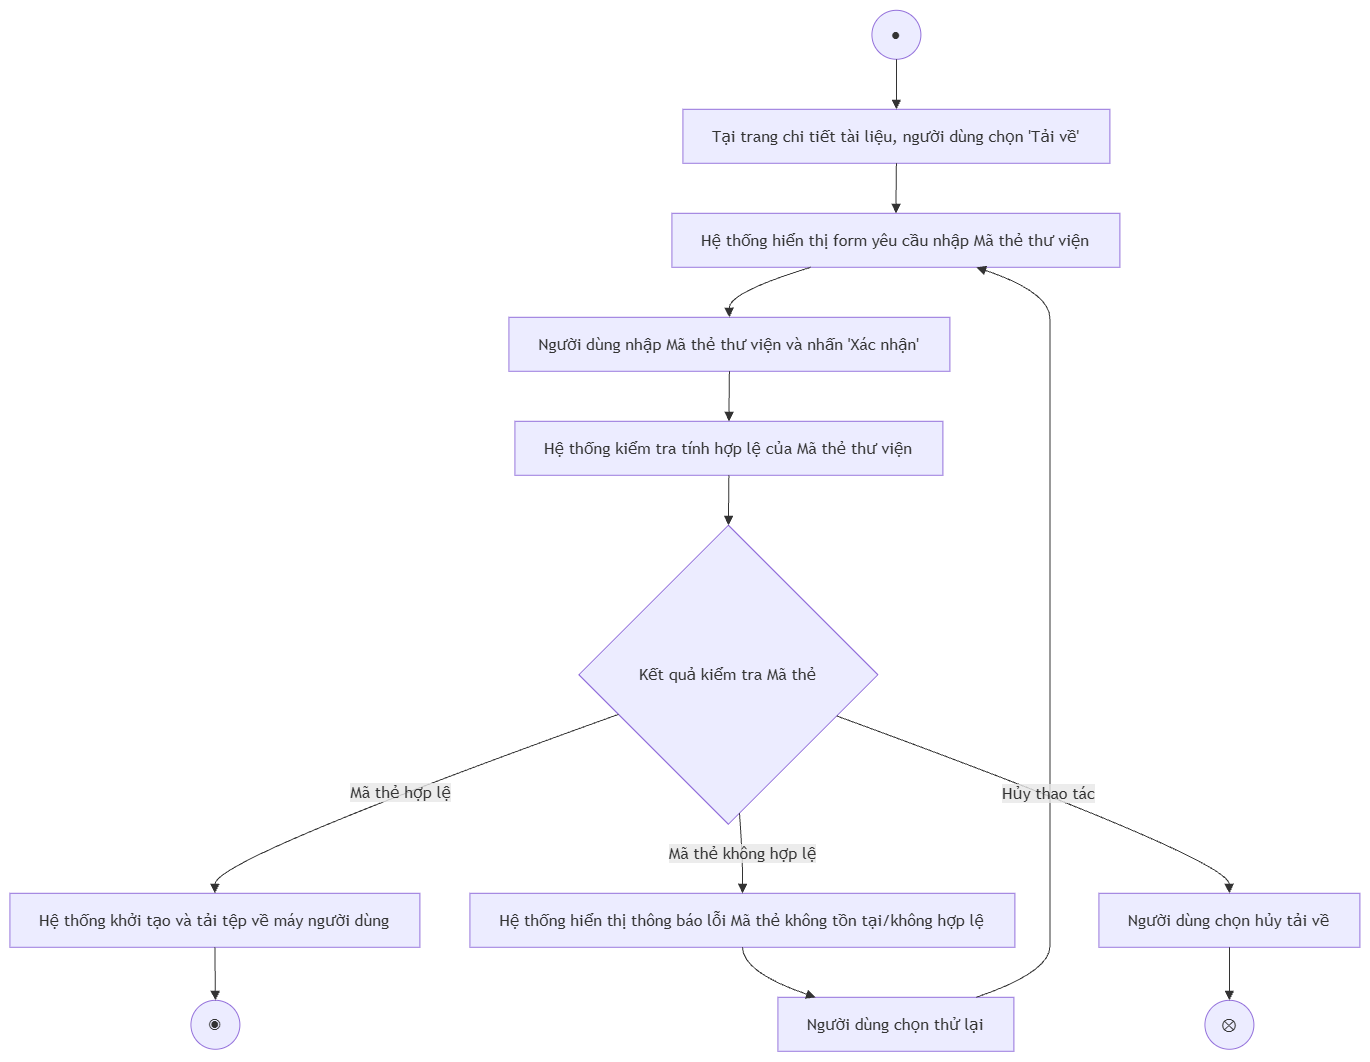

The diagram above was exported from draw.io. Its source (the exported page's mxGraphModel, read from the mxfile embedded in the PNG):
<mxGraphModel dx="1717" dy="878" grid="1" gridSize="10" guides="1" tooltips="1" connect="1" arrows="1" fold="1" page="1" pageScale="1" pageWidth="827" pageHeight="1169" math="0" shadow="0">
  <root>
    <mxCell id="0" />
    <mxCell id="1" parent="0" />
    <UserObject label="" mermaidData="{&#10;  &quot;data&quot;: &quot;flowchart TD\n    %% Nút bắt đầu\n    Start((●)) --&gt; A1\n\n    %% Luồng chính\n    A1[\&quot;Tại trang chi tiết tài liệu, người dùng chọn 'Tải về'\&quot;] --&gt; A2[\&quot;Hệ thống hiển thị form yêu cầu nhập Mã thẻ thư viện\&quot;]\n    A2 --&gt; A3[\&quot;Người dùng nhập Mã thẻ thư viện và nhấn 'Xác nhận'\&quot;]\n    A3 --&gt; A4[\&quot;Hệ thống kiểm tra tính hợp lệ của Mã thẻ thư viện\&quot;]\n    A4 --&gt; D1{\&quot;Kết quả kiểm tra Mã thẻ\&quot;}\n\n    %% Điểm rẽ nhánh\n    D1 -- \&quot;Mã thẻ hợp lệ\&quot; --&gt; B1[\&quot;Hệ thống khởi tạo và tải tệp về máy người dùng\&quot;]\n    B1 --&gt; End((◉))\n\n    D1 -- \&quot;Mã thẻ không hợp lệ\&quot; --&gt; B2[\&quot;Hệ thống hiển thị thông báo lỗi Mã thẻ không tồn tại/không hợp lệ\&quot;]\n    B2 --&gt; B3[\&quot;Người dùng chọn thử lại\&quot;]\n    B3 --&gt; A2\n\n    D1 -- \&quot;Hủy thao tác\&quot; --&gt; B4[\&quot;Người dùng chọn hủy tải về\&quot;]\n    B4 --&gt; FlowEnd((⊗))&quot;,&#10;  &quot;config&quot;: null&#10;}" id="tlM9CUnxvJKnbbqwpoKt-74">
      <mxCell connectable="0" parent="1" style="group;transparentBounds=1;editIcon=1;lockedGroup=0;groupPadding=10;" vertex="1">
        <mxGeometry as="geometry" />
      </mxCell>
    </UserObject>
    <UserObject label="●" mermaidId="n:Start" mermaidBaseStyle="ellipse;html=1;aspect=fixed;strokeWidth=1;whiteSpace=wrap;fillColor=light-dark(#ECECFF,#1f2020);strokeColor=light-dark(#9370DB,#cccccc);fontColor=light-dark(#333333,#cccccc);fontFamily=Trebuchet MS,Verdana,Arial,sans-serif;fontSize=16;" mermaidBaseValue="●" id="tlM9CUnxvJKnbbqwpoKt-75">
      <mxCell parent="tlM9CUnxvJKnbbqwpoKt-74" style="ellipse;html=1;aspect=fixed;strokeWidth=1;whiteSpace=wrap;fillColor=light-dark(#ECECFF,#1f2020);strokeColor=light-dark(#9370DB,#cccccc);fontColor=light-dark(#333333,#cccccc);fontFamily=Trebuchet MS,Verdana,Arial,sans-serif;fontSize=16;" vertex="1">
        <mxGeometry height="49" width="49" x="892" y="30" as="geometry" />
      </mxCell>
    </UserObject>
    <UserObject label="Tại trang chi tiết tài liệu, người dùng chọn 'Tải về'" mermaidId="n:A1" mermaidBaseStyle="html=1;whiteSpace=wrap;strokeWidth=1;fillColor=light-dark(#ECECFF,#1f2020);strokeColor=light-dark(#9370DB,#cccccc);fontColor=light-dark(#333333,#cccccc);fontFamily=Trebuchet MS,Verdana,Arial,sans-serif;fontSize=16;" mermaidBaseValue="Tại trang chi tiết tài liệu, người dùng chọn 'Tải về'" id="tlM9CUnxvJKnbbqwpoKt-76">
      <mxCell parent="tlM9CUnxvJKnbbqwpoKt-74" style="html=1;whiteSpace=wrap;strokeWidth=1;fillColor=light-dark(#ECECFF,#1f2020);strokeColor=light-dark(#9370DB,#cccccc);fontColor=light-dark(#333333,#cccccc);fontFamily=Trebuchet MS,Verdana,Arial,sans-serif;fontSize=16;" vertex="1">
        <mxGeometry height="54" width="427" x="703" y="129" as="geometry" />
      </mxCell>
    </UserObject>
    <UserObject label="Hệ thống hiển thị form yêu cầu nhập Mã thẻ thư viện" mermaidId="n:A2" mermaidBaseStyle="html=1;whiteSpace=wrap;strokeWidth=1;fillColor=light-dark(#ECECFF,#1f2020);strokeColor=light-dark(#9370DB,#cccccc);fontColor=light-dark(#333333,#cccccc);fontFamily=Trebuchet MS,Verdana,Arial,sans-serif;fontSize=16;" mermaidBaseValue="Hệ thống hiển thị form yêu cầu nhập Mã thẻ thư viện" id="tlM9CUnxvJKnbbqwpoKt-77">
      <mxCell parent="tlM9CUnxvJKnbbqwpoKt-74" style="html=1;whiteSpace=wrap;strokeWidth=1;fillColor=light-dark(#ECECFF,#1f2020);strokeColor=light-dark(#9370DB,#cccccc);fontColor=light-dark(#333333,#cccccc);fontFamily=Trebuchet MS,Verdana,Arial,sans-serif;fontSize=16;" vertex="1">
        <mxGeometry height="54" width="448" x="692" y="233" as="geometry" />
      </mxCell>
    </UserObject>
    <UserObject label="Người dùng nhập Mã thẻ thư viện và nhấn 'Xác nhận'" mermaidId="n:A3" mermaidBaseStyle="html=1;whiteSpace=wrap;strokeWidth=1;fillColor=light-dark(#ECECFF,#1f2020);strokeColor=light-dark(#9370DB,#cccccc);fontColor=light-dark(#333333,#cccccc);fontFamily=Trebuchet MS,Verdana,Arial,sans-serif;fontSize=16;" mermaidBaseValue="Người dùng nhập Mã thẻ thư viện và nhấn 'Xác nhận'" id="tlM9CUnxvJKnbbqwpoKt-78">
      <mxCell parent="tlM9CUnxvJKnbbqwpoKt-74" style="html=1;whiteSpace=wrap;strokeWidth=1;fillColor=light-dark(#ECECFF,#1f2020);strokeColor=light-dark(#9370DB,#cccccc);fontColor=light-dark(#333333,#cccccc);fontFamily=Trebuchet MS,Verdana,Arial,sans-serif;fontSize=16;" vertex="1">
        <mxGeometry height="54" width="441" x="529" y="337" as="geometry" />
      </mxCell>
    </UserObject>
    <UserObject label="Hệ thống kiểm tra tính hợp lệ của Mã thẻ thư viện" mermaidId="n:A4" mermaidBaseStyle="html=1;whiteSpace=wrap;strokeWidth=1;fillColor=light-dark(#ECECFF,#1f2020);strokeColor=light-dark(#9370DB,#cccccc);fontColor=light-dark(#333333,#cccccc);fontFamily=Trebuchet MS,Verdana,Arial,sans-serif;fontSize=16;" mermaidBaseValue="Hệ thống kiểm tra tính hợp lệ của Mã thẻ thư viện" id="tlM9CUnxvJKnbbqwpoKt-79">
      <mxCell parent="tlM9CUnxvJKnbbqwpoKt-74" style="html=1;whiteSpace=wrap;strokeWidth=1;fillColor=light-dark(#ECECFF,#1f2020);strokeColor=light-dark(#9370DB,#cccccc);fontColor=light-dark(#333333,#cccccc);fontFamily=Trebuchet MS,Verdana,Arial,sans-serif;fontSize=16;" vertex="1">
        <mxGeometry height="54" width="428" x="535" y="441" as="geometry" />
      </mxCell>
    </UserObject>
    <UserObject label="Kết quả kiểm tra Mã thẻ" mermaidId="n:D1" mermaidBaseStyle="rhombus;html=1;strokeWidth=1;whiteSpace=wrap;fillColor=light-dark(#ECECFF,#1f2020);strokeColor=light-dark(#9370DB,#cccccc);fontColor=light-dark(#333333,#cccccc);fontFamily=Trebuchet MS,Verdana,Arial,sans-serif;fontSize=16;" mermaidBaseValue="Kết quả kiểm tra Mã thẻ" id="tlM9CUnxvJKnbbqwpoKt-80">
      <mxCell parent="tlM9CUnxvJKnbbqwpoKt-74" style="rhombus;html=1;strokeWidth=1;whiteSpace=wrap;fillColor=light-dark(#ECECFF,#1f2020);strokeColor=light-dark(#9370DB,#cccccc);fontColor=light-dark(#333333,#cccccc);fontFamily=Trebuchet MS,Verdana,Arial,sans-serif;fontSize=16;" vertex="1">
        <mxGeometry height="299" width="299" x="599" y="545" as="geometry" />
      </mxCell>
    </UserObject>
    <UserObject label="Hệ thống khởi tạo và tải tệp về máy người dùng" mermaidId="n:B1" mermaidBaseStyle="html=1;whiteSpace=wrap;strokeWidth=1;fillColor=light-dark(#ECECFF,#1f2020);strokeColor=light-dark(#9370DB,#cccccc);fontColor=light-dark(#333333,#cccccc);fontFamily=Trebuchet MS,Verdana,Arial,sans-serif;fontSize=16;" mermaidBaseValue="Hệ thống khởi tạo và tải tệp về máy người dùng" id="tlM9CUnxvJKnbbqwpoKt-81">
      <mxCell parent="tlM9CUnxvJKnbbqwpoKt-74" style="html=1;whiteSpace=wrap;strokeWidth=1;fillColor=light-dark(#ECECFF,#1f2020);strokeColor=light-dark(#9370DB,#cccccc);fontColor=light-dark(#333333,#cccccc);fontFamily=Trebuchet MS,Verdana,Arial,sans-serif;fontSize=16;" vertex="1">
        <mxGeometry height="54" width="410" x="30" y="913" as="geometry" />
      </mxCell>
    </UserObject>
    <UserObject label="◉" mermaidId="n:End" mermaidBaseStyle="ellipse;html=1;aspect=fixed;strokeWidth=1;whiteSpace=wrap;fillColor=light-dark(#ECECFF,#1f2020);strokeColor=light-dark(#9370DB,#cccccc);fontColor=light-dark(#333333,#cccccc);fontFamily=Trebuchet MS,Verdana,Arial,sans-serif;fontSize=16;" mermaidBaseValue="◉" id="tlM9CUnxvJKnbbqwpoKt-82">
      <mxCell parent="tlM9CUnxvJKnbbqwpoKt-74" style="ellipse;html=1;aspect=fixed;strokeWidth=1;whiteSpace=wrap;fillColor=light-dark(#ECECFF,#1f2020);strokeColor=light-dark(#9370DB,#cccccc);fontColor=light-dark(#333333,#cccccc);fontFamily=Trebuchet MS,Verdana,Arial,sans-serif;fontSize=16;" vertex="1">
        <mxGeometry height="49" width="49" x="211" y="1020" as="geometry" />
      </mxCell>
    </UserObject>
    <UserObject label="Hệ thống hiển thị thông báo lỗi Mã thẻ không tồn tại/không hợp lệ" mermaidId="n:B2" mermaidBaseStyle="html=1;whiteSpace=wrap;strokeWidth=1;fillColor=light-dark(#ECECFF,#1f2020);strokeColor=light-dark(#9370DB,#cccccc);fontColor=light-dark(#333333,#cccccc);fontFamily=Trebuchet MS,Verdana,Arial,sans-serif;fontSize=16;" mermaidBaseValue="Hệ thống hiển thị thông báo lỗi Mã thẻ không tồn tại/không hợp lệ" id="tlM9CUnxvJKnbbqwpoKt-83">
      <mxCell parent="tlM9CUnxvJKnbbqwpoKt-74" style="html=1;whiteSpace=wrap;strokeWidth=1;fillColor=light-dark(#ECECFF,#1f2020);strokeColor=light-dark(#9370DB,#cccccc);fontColor=light-dark(#333333,#cccccc);fontFamily=Trebuchet MS,Verdana,Arial,sans-serif;fontSize=16;" vertex="1">
        <mxGeometry height="54" width="545" x="490" y="913" as="geometry" />
      </mxCell>
    </UserObject>
    <UserObject label="Người dùng chọn thử lại" mermaidId="n:B3" mermaidBaseStyle="html=1;whiteSpace=wrap;strokeWidth=1;fillColor=light-dark(#ECECFF,#1f2020);strokeColor=light-dark(#9370DB,#cccccc);fontColor=light-dark(#333333,#cccccc);fontFamily=Trebuchet MS,Verdana,Arial,sans-serif;fontSize=16;" mermaidBaseValue="Người dùng chọn thử lại" id="tlM9CUnxvJKnbbqwpoKt-84">
      <mxCell parent="tlM9CUnxvJKnbbqwpoKt-74" style="html=1;whiteSpace=wrap;strokeWidth=1;fillColor=light-dark(#ECECFF,#1f2020);strokeColor=light-dark(#9370DB,#cccccc);fontColor=light-dark(#333333,#cccccc);fontFamily=Trebuchet MS,Verdana,Arial,sans-serif;fontSize=16;" vertex="1">
        <mxGeometry height="54" width="236" x="798" y="1017" as="geometry" />
      </mxCell>
    </UserObject>
    <UserObject label="Người dùng chọn hủy tải về" mermaidId="n:B4" mermaidBaseStyle="html=1;whiteSpace=wrap;strokeWidth=1;fillColor=light-dark(#ECECFF,#1f2020);strokeColor=light-dark(#9370DB,#cccccc);fontColor=light-dark(#333333,#cccccc);fontFamily=Trebuchet MS,Verdana,Arial,sans-serif;fontSize=16;" mermaidBaseValue="Người dùng chọn hủy tải về" id="tlM9CUnxvJKnbbqwpoKt-85">
      <mxCell parent="tlM9CUnxvJKnbbqwpoKt-74" style="html=1;whiteSpace=wrap;strokeWidth=1;fillColor=light-dark(#ECECFF,#1f2020);strokeColor=light-dark(#9370DB,#cccccc);fontColor=light-dark(#333333,#cccccc);fontFamily=Trebuchet MS,Verdana,Arial,sans-serif;fontSize=16;" vertex="1">
        <mxGeometry height="54" width="261" x="1119" y="913" as="geometry" />
      </mxCell>
    </UserObject>
    <UserObject label="⊗" mermaidId="n:FlowEnd" mermaidBaseStyle="ellipse;html=1;aspect=fixed;strokeWidth=1;whiteSpace=wrap;fillColor=light-dark(#ECECFF,#1f2020);strokeColor=light-dark(#9370DB,#cccccc);fontColor=light-dark(#333333,#cccccc);fontFamily=Trebuchet MS,Verdana,Arial,sans-serif;fontSize=16;" mermaidBaseValue="⊗" id="tlM9CUnxvJKnbbqwpoKt-86">
      <mxCell parent="tlM9CUnxvJKnbbqwpoKt-74" style="ellipse;html=1;aspect=fixed;strokeWidth=1;whiteSpace=wrap;fillColor=light-dark(#ECECFF,#1f2020);strokeColor=light-dark(#9370DB,#cccccc);fontColor=light-dark(#333333,#cccccc);fontFamily=Trebuchet MS,Verdana,Arial,sans-serif;fontSize=16;" vertex="1">
        <mxGeometry height="49" width="49" x="1225" y="1020" as="geometry" />
      </mxCell>
    </UserObject>
    <UserObject label="" mermaidId="e:Start-&gt;A1#0" mermaidBaseStyle="curved=1;startArrow=none;endArrow=block;endSize=7;strokeColor=light-dark(#333333,#cccccc);exitX=0.49;exitY=1;entryX=0.5;entryY=0;" mermaidBaseValue="" id="tlM9CUnxvJKnbbqwpoKt-87">
      <mxCell edge="1" parent="tlM9CUnxvJKnbbqwpoKt-74" source="tlM9CUnxvJKnbbqwpoKt-75" style="curved=1;startArrow=none;endArrow=block;endSize=7;strokeColor=light-dark(#333333,#cccccc);exitX=0.49;exitY=1;entryX=0.5;entryY=0;rounded=0;" target="tlM9CUnxvJKnbbqwpoKt-76">
        <mxGeometry relative="1" as="geometry">
          <Array as="points" />
        </mxGeometry>
      </mxCell>
    </UserObject>
    <UserObject label="" mermaidId="e:A1-&gt;A2#0" mermaidBaseStyle="curved=1;startArrow=none;endArrow=block;endSize=7;strokeColor=light-dark(#333333,#cccccc);exitX=0.5;exitY=1;entryX=0.5;entryY=0;" mermaidBaseValue="" id="tlM9CUnxvJKnbbqwpoKt-88">
      <mxCell edge="1" parent="tlM9CUnxvJKnbbqwpoKt-74" source="tlM9CUnxvJKnbbqwpoKt-76" style="curved=1;startArrow=none;endArrow=block;endSize=7;strokeColor=light-dark(#333333,#cccccc);exitX=0.5;exitY=1;entryX=0.5;entryY=0;rounded=0;" target="tlM9CUnxvJKnbbqwpoKt-77">
        <mxGeometry relative="1" as="geometry">
          <Array as="points" />
        </mxGeometry>
      </mxCell>
    </UserObject>
    <UserObject label="" mermaidId="e:A2-&gt;A3#0" mermaidBaseStyle="curved=1;startArrow=none;endArrow=block;endSize=7;strokeColor=light-dark(#333333,#cccccc);exitX=0.31;exitY=1;entryX=0.5;entryY=0;" mermaidBaseValue="" id="tlM9CUnxvJKnbbqwpoKt-89">
      <mxCell edge="1" parent="tlM9CUnxvJKnbbqwpoKt-74" source="tlM9CUnxvJKnbbqwpoKt-77" style="curved=1;startArrow=none;endArrow=block;endSize=7;strokeColor=light-dark(#333333,#cccccc);exitX=0.31;exitY=1;entryX=0.5;entryY=0;rounded=0;" target="tlM9CUnxvJKnbbqwpoKt-78">
        <mxGeometry relative="1" as="geometry">
          <Array as="points">
            <mxPoint x="749" y="312" />
          </Array>
        </mxGeometry>
      </mxCell>
    </UserObject>
    <UserObject label="" mermaidId="e:A3-&gt;A4#0" mermaidBaseStyle="curved=1;startArrow=none;endArrow=block;endSize=7;strokeColor=light-dark(#333333,#cccccc);exitX=0.5;exitY=1;entryX=0.5;entryY=0;" mermaidBaseValue="" id="tlM9CUnxvJKnbbqwpoKt-90">
      <mxCell edge="1" parent="tlM9CUnxvJKnbbqwpoKt-74" source="tlM9CUnxvJKnbbqwpoKt-78" style="curved=1;startArrow=none;endArrow=block;endSize=7;strokeColor=light-dark(#333333,#cccccc);exitX=0.5;exitY=1;entryX=0.5;entryY=0;rounded=0;" target="tlM9CUnxvJKnbbqwpoKt-79">
        <mxGeometry relative="1" as="geometry">
          <Array as="points" />
        </mxGeometry>
      </mxCell>
    </UserObject>
    <UserObject label="" mermaidId="e:A4-&gt;D1#0" mermaidBaseStyle="curved=1;startArrow=none;endArrow=block;endSize=7;strokeColor=light-dark(#333333,#cccccc);exitX=0.5;exitY=1;entryX=0.5;entryY=0;" mermaidBaseValue="" id="tlM9CUnxvJKnbbqwpoKt-91">
      <mxCell edge="1" parent="tlM9CUnxvJKnbbqwpoKt-74" source="tlM9CUnxvJKnbbqwpoKt-79" style="curved=1;startArrow=none;endArrow=block;endSize=7;strokeColor=light-dark(#333333,#cccccc);exitX=0.5;exitY=1;entryX=0.5;entryY=0;rounded=0;" target="tlM9CUnxvJKnbbqwpoKt-80">
        <mxGeometry relative="1" as="geometry">
          <Array as="points" />
        </mxGeometry>
      </mxCell>
    </UserObject>
    <UserObject label="Mã thẻ hợp lệ" mermaidId="e:D1-&gt;B1#0" mermaidBaseStyle="curved=1;startArrow=none;endArrow=block;endSize=7;strokeColor=light-dark(#333333,#cccccc);html=1;fontSize=16;labelBackgroundColor=light-dark(#E8E8E88D,#2a2a2a8D);fontFamily=Trebuchet MS,Verdana,Arial,sans-serif;fontColor=light-dark(#333333,#cccccc);exitX=0;exitY=0.68;entryX=0.5;entryY=0;" mermaidBaseValue="Mã thẻ hợp lệ" id="tlM9CUnxvJKnbbqwpoKt-92">
      <mxCell edge="1" parent="tlM9CUnxvJKnbbqwpoKt-74" source="tlM9CUnxvJKnbbqwpoKt-80" style="curved=1;startArrow=none;endArrow=block;endSize=7;strokeColor=light-dark(#333333,#cccccc);html=1;fontSize=16;labelBackgroundColor=light-dark(#E8E8E88D,#2a2a2a8D);fontFamily=Trebuchet MS,Verdana,Arial,sans-serif;fontColor=light-dark(#333333,#cccccc);exitX=0;exitY=0.68;entryX=0.5;entryY=0;rounded=0;" target="tlM9CUnxvJKnbbqwpoKt-81">
        <mxGeometry relative="1" as="geometry">
          <Array as="points">
            <mxPoint x="235" y="879" />
          </Array>
        </mxGeometry>
      </mxCell>
    </UserObject>
    <UserObject label="" mermaidId="e:B1-&gt;End#0" mermaidBaseStyle="curved=1;startArrow=none;endArrow=block;endSize=7;strokeColor=light-dark(#333333,#cccccc);exitX=0.5;exitY=1;entryX=0.49;entryY=0;" mermaidBaseValue="" id="tlM9CUnxvJKnbbqwpoKt-93">
      <mxCell edge="1" parent="tlM9CUnxvJKnbbqwpoKt-74" source="tlM9CUnxvJKnbbqwpoKt-81" style="curved=1;startArrow=none;endArrow=block;endSize=7;strokeColor=light-dark(#333333,#cccccc);exitX=0.5;exitY=1;entryX=0.49;entryY=0;rounded=0;" target="tlM9CUnxvJKnbbqwpoKt-82">
        <mxGeometry relative="1" as="geometry">
          <Array as="points" />
        </mxGeometry>
      </mxCell>
    </UserObject>
    <UserObject label="Mã thẻ không hợp lệ" mermaidId="e:D1-&gt;B2#0" mermaidBaseStyle="curved=1;startArrow=none;endArrow=block;endSize=7;strokeColor=light-dark(#333333,#cccccc);html=1;fontSize=16;labelBackgroundColor=light-dark(#E8E8E88D,#2a2a2a8D);fontFamily=Trebuchet MS,Verdana,Arial,sans-serif;fontColor=light-dark(#333333,#cccccc);exitX=0.54;exitY=1;entryX=0.5;entryY=0;" mermaidBaseValue="Mã thẻ không hợp lệ" id="tlM9CUnxvJKnbbqwpoKt-94">
      <mxCell edge="1" parent="tlM9CUnxvJKnbbqwpoKt-74" source="tlM9CUnxvJKnbbqwpoKt-80" style="curved=1;startArrow=none;endArrow=block;endSize=7;strokeColor=light-dark(#333333,#cccccc);html=1;fontSize=16;labelBackgroundColor=light-dark(#E8E8E88D,#2a2a2a8D);fontFamily=Trebuchet MS,Verdana,Arial,sans-serif;fontColor=light-dark(#333333,#cccccc);exitX=0.54;exitY=1;entryX=0.5;entryY=0;rounded=0;" target="tlM9CUnxvJKnbbqwpoKt-83">
        <mxGeometry relative="1" as="geometry">
          <Array as="points">
            <mxPoint x="763" y="879" />
          </Array>
        </mxGeometry>
      </mxCell>
    </UserObject>
    <UserObject label="" mermaidId="e:B2-&gt;B3#0" mermaidBaseStyle="curved=1;startArrow=none;endArrow=block;endSize=7;strokeColor=light-dark(#333333,#cccccc);exitX=0.5;exitY=1;entryX=0.16;entryY=0;" mermaidBaseValue="" id="tlM9CUnxvJKnbbqwpoKt-95">
      <mxCell edge="1" parent="tlM9CUnxvJKnbbqwpoKt-74" source="tlM9CUnxvJKnbbqwpoKt-83" style="curved=1;startArrow=none;endArrow=block;endSize=7;strokeColor=light-dark(#333333,#cccccc);exitX=0.5;exitY=1;entryX=0.16;entryY=0;rounded=0;" target="tlM9CUnxvJKnbbqwpoKt-84">
        <mxGeometry relative="1" as="geometry">
          <Array as="points">
            <mxPoint x="763" y="992" />
          </Array>
        </mxGeometry>
      </mxCell>
    </UserObject>
    <UserObject label="" mermaidId="e:B3-&gt;A2#0" mermaidBaseStyle="curved=1;startArrow=none;endArrow=block;endSize=7;strokeColor=light-dark(#333333,#cccccc);exitX=0.84;exitY=0;entryX=0.68;entryY=1;" mermaidBaseValue="" id="tlM9CUnxvJKnbbqwpoKt-96">
      <mxCell edge="1" parent="tlM9CUnxvJKnbbqwpoKt-74" source="tlM9CUnxvJKnbbqwpoKt-84" style="curved=1;startArrow=none;endArrow=block;endSize=7;strokeColor=light-dark(#333333,#cccccc);exitX=0.84;exitY=0;entryX=0.68;entryY=1;rounded=0;" target="tlM9CUnxvJKnbbqwpoKt-77">
        <mxGeometry relative="1" as="geometry">
          <Array as="points">
            <mxPoint x="1070" y="992" />
            <mxPoint x="1070" y="940" />
            <mxPoint x="1070" y="879" />
            <mxPoint x="1070" y="695" />
            <mxPoint x="1070" y="520" />
            <mxPoint x="1070" y="468" />
            <mxPoint x="1070" y="416" />
            <mxPoint x="1070" y="364" />
            <mxPoint x="1070" y="312" />
          </Array>
        </mxGeometry>
      </mxCell>
    </UserObject>
    <UserObject label="Hủy thao tác" mermaidId="e:D1-&gt;B4#0" mermaidBaseStyle="curved=1;startArrow=none;endArrow=block;endSize=7;strokeColor=light-dark(#333333,#cccccc);html=1;fontSize=16;labelBackgroundColor=light-dark(#E8E8E88D,#2a2a2a8D);fontFamily=Trebuchet MS,Verdana,Arial,sans-serif;fontColor=light-dark(#333333,#cccccc);exitX=1;exitY=0.69;entryX=0.5;entryY=0;" mermaidBaseValue="Hủy thao tác" id="tlM9CUnxvJKnbbqwpoKt-97">
      <mxCell edge="1" parent="tlM9CUnxvJKnbbqwpoKt-74" source="tlM9CUnxvJKnbbqwpoKt-80" style="curved=1;startArrow=none;endArrow=block;endSize=7;strokeColor=light-dark(#333333,#cccccc);html=1;fontSize=16;labelBackgroundColor=light-dark(#E8E8E88D,#2a2a2a8D);fontFamily=Trebuchet MS,Verdana,Arial,sans-serif;fontColor=light-dark(#333333,#cccccc);exitX=1;exitY=0.69;entryX=0.5;entryY=0;rounded=0;" target="tlM9CUnxvJKnbbqwpoKt-85">
        <mxGeometry relative="1" as="geometry">
          <Array as="points">
            <mxPoint x="1249" y="879" />
          </Array>
        </mxGeometry>
      </mxCell>
    </UserObject>
    <UserObject label="" mermaidId="e:B4-&gt;FlowEnd#0" mermaidBaseStyle="curved=1;startArrow=none;endArrow=block;endSize=7;strokeColor=light-dark(#333333,#cccccc);exitX=0.5;exitY=1;entryX=0.49;entryY=0;" mermaidBaseValue="" id="tlM9CUnxvJKnbbqwpoKt-98">
      <mxCell edge="1" parent="tlM9CUnxvJKnbbqwpoKt-74" source="tlM9CUnxvJKnbbqwpoKt-85" style="curved=1;startArrow=none;endArrow=block;endSize=7;strokeColor=light-dark(#333333,#cccccc);exitX=0.5;exitY=1;entryX=0.49;entryY=0;rounded=0;" target="tlM9CUnxvJKnbbqwpoKt-86">
        <mxGeometry relative="1" as="geometry">
          <Array as="points" />
        </mxGeometry>
      </mxCell>
    </UserObject>
  </root>
</mxGraphModel>